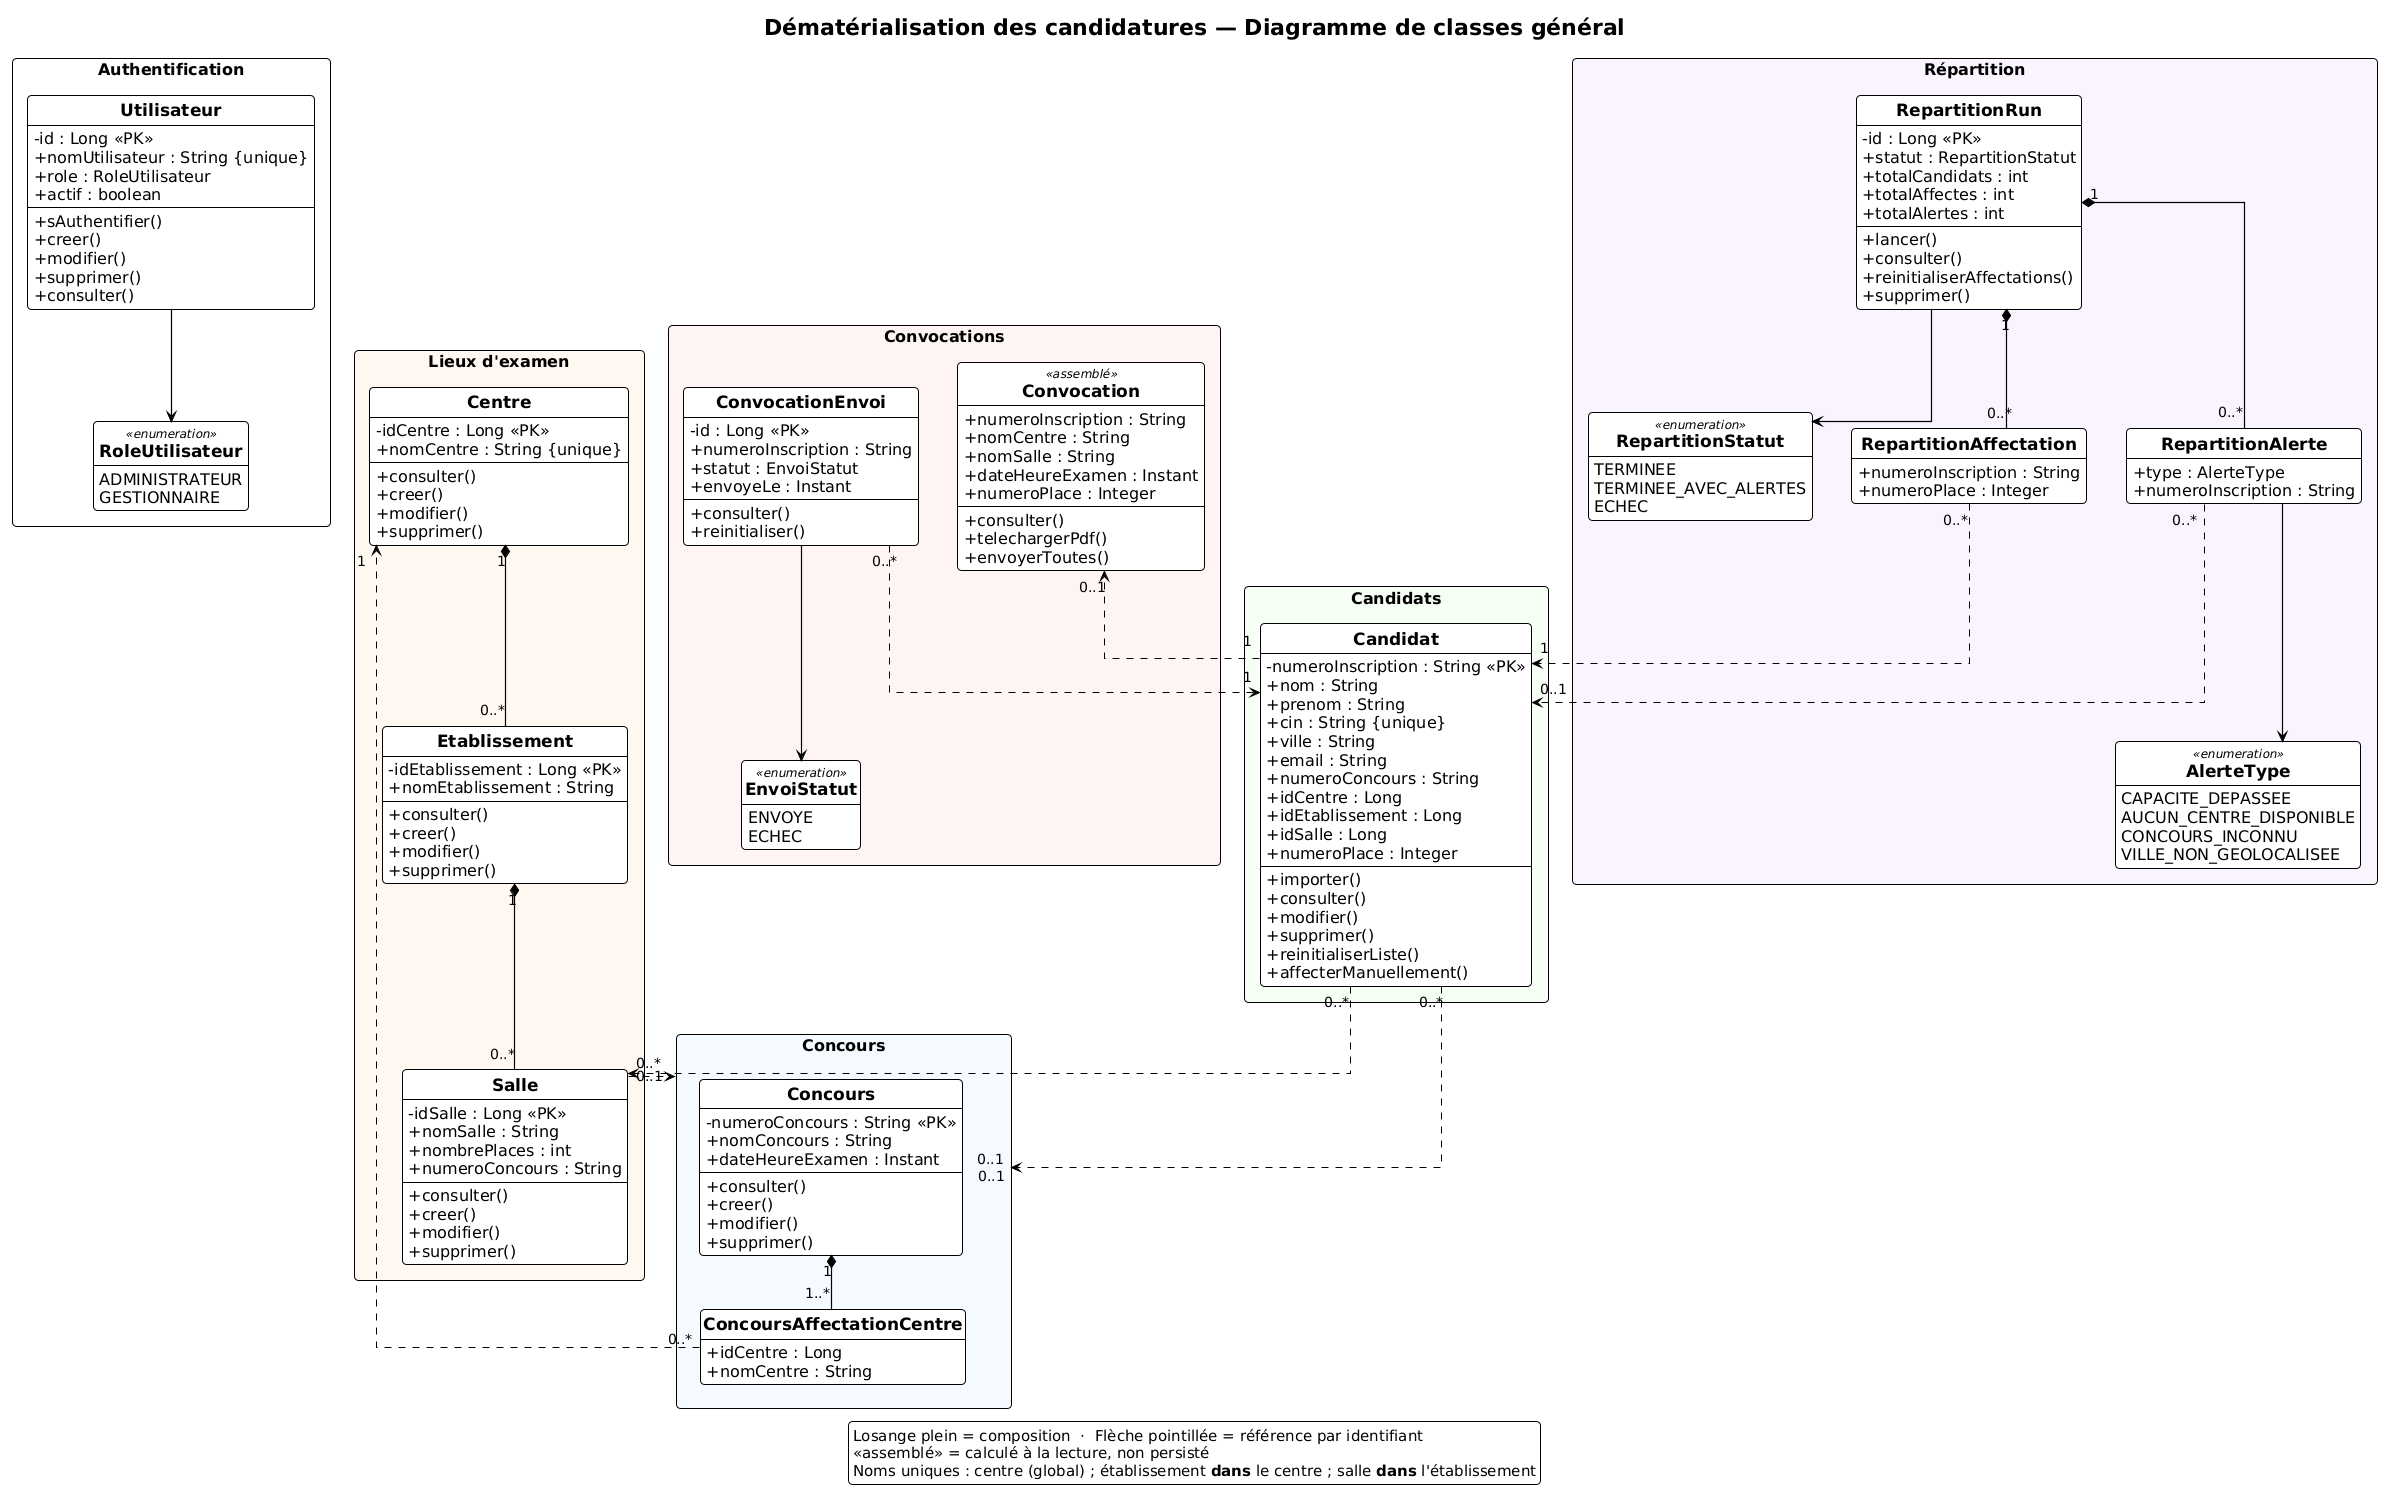

The diagram above was rendered by PlantUML. Its source (embedded in the PNG):
@startuml
!theme plain
skinparam classAttributeIconSize 0
skinparam shadowing false
skinparam roundcorner 8
skinparam packageStyle rectangle
skinparam linetype ortho
skinparam nodesep 40
skinparam ranksep 45
skinparam dpi 96
hide empty methods
hide circle

<style>
title {
  FontSize 22
  FontStyle bold
}
legend {
  FontSize 15
}
package {
  FontSize 16
  FontStyle bold
}
class {
  FontSize 16
  Header {
    FontSize 17
    FontStyle bold
  }
}
entity {
  FontSize 16
}
enum {
  FontSize 15
}
note {
  FontSize 14
}
arrow {
  FontSize 14
  LineThickness 1.2
}
</style>

title Dématérialisation des candidatures — Diagramme de classes général

legend bottom
  Losange plein = composition  ·  Flèche pointillée = référence par identifiant
  <<assemblé>> = calculé à la lecture, non persisté
  Noms uniques : centre (global) ; établissement **dans** le centre ; salle **dans** l'établissement
endlegend

package "Authentification" #F8F8F8 {
  enum RoleUtilisateur <<enumeration>> {
    ADMINISTRATEUR
    GESTIONNAIRE
  }
  class Utilisateur {
    - id : Long <<PK>>
    + nomUtilisateur : String {unique}
    + role : RoleUtilisateur
    + actif : boolean
    --
    + sAuthentifier()
    + creer()
    + modifier()
    + supprimer()
    + consulter()
  }
  Utilisateur --> RoleUtilisateur
}

package "Concours" #F4FAFF {
  class Concours {
    - numeroConcours : String <<PK>>
    + nomConcours : String
    + dateHeureExamen : Instant
    --
    + consulter()
    + creer()
    + modifier()
    + supprimer()
  }
  class ConcoursAffectationCentre {
    + idCentre : Long
    + nomCentre : String
  }
  Concours "1" *-- "1..*" ConcoursAffectationCentre
}

package "Lieux d'examen" #FFF8F0 {
  class Centre {
    - idCentre : Long <<PK>>
    + nomCentre : String {unique}
    --
    + consulter()
    + creer()
    + modifier()
    + supprimer()
  }
  class Etablissement {
    - idEtablissement : Long <<PK>>
    + nomEtablissement : String
    --
    + consulter()
    + creer()
    + modifier()
    + supprimer()
  }
  class Salle {
    - idSalle : Long <<PK>>
    + nomSalle : String
    + nombrePlaces : int
    + numeroConcours : String
    --
    + consulter()
    + creer()
    + modifier()
    + supprimer()
  }
  Centre "1" *-- "0..*" Etablissement
  Etablissement "1" *-- "0..*" Salle
}

package "Candidats" #F6FFF4 {
  class Candidat {
    - numeroInscription : String <<PK>>
    + nom : String
    + prenom : String
    + cin : String {unique}
    + ville : String
    + email : String
    + numeroConcours : String
    + idCentre : Long
    + idEtablissement : Long
    + idSalle : Long
    + numeroPlace : Integer
    --
    + importer()
    + consulter()
    + modifier()
    + supprimer()
    + reinitialiserListe()
    + affecterManuellement()
  }
}

package "Répartition" #FAF4FF {
  enum RepartitionStatut <<enumeration>> {
    TERMINEE
    TERMINEE_AVEC_ALERTES
    ECHEC
  }
  enum AlerteType <<enumeration>> {
    CAPACITE_DEPASSEE
    AUCUN_CENTRE_DISPONIBLE
    CONCOURS_INCONNU
    VILLE_NON_GEOLOCALISEE
  }
  class RepartitionRun {
    - id : Long <<PK>>
    + statut : RepartitionStatut
    + totalCandidats : int
    + totalAffectes : int
    + totalAlertes : int
    --
    + lancer()
    + consulter()
    + reinitialiserAffectations()
    + supprimer()
  }
  class RepartitionAffectation {
    + numeroInscription : String
    + numeroPlace : Integer
  }
  class RepartitionAlerte {
    + type : AlerteType
    + numeroInscription : String
  }
  RepartitionRun --> RepartitionStatut
  RepartitionRun "1" *-- "0..*" RepartitionAffectation
  RepartitionRun "1" *-- "0..*" RepartitionAlerte
  RepartitionAlerte --> AlerteType
}

package "Convocations" #FFF4F4 {
  class Convocation <<assemblé>> {
    + numeroInscription : String
    + nomCentre : String
    + nomSalle : String
    + dateHeureExamen : Instant
    + numeroPlace : Integer
    --
    + consulter()
    + telechargerPdf()
    + envoyerToutes()
  }
  class ConvocationEnvoi {
    - id : Long <<PK>>
    + numeroInscription : String
    + statut : EnvoiStatut
    + envoyeLe : Instant
    --
    + consulter()
    + reinitialiser()
  }
  enum EnvoiStatut <<enumeration>> {
    ENVOYE
    ECHEC
  }
  ConvocationEnvoi --> EnvoiStatut
}

ConcoursAffectationCentre "0..*" ..> "1" Centre
Salle "0..*" ..> "0..1" Concours
Candidat "0..*" ..> "0..1" Concours
Candidat "0..*" ..> "0..1" Salle
RepartitionAffectation "0..*" ..> "1" Candidat
RepartitionAlerte "0..*" ..> "0..1" Candidat
Candidat "1" ..> "0..1" Convocation
ConvocationEnvoi "0..*" ..> "1" Candidat
@enduml